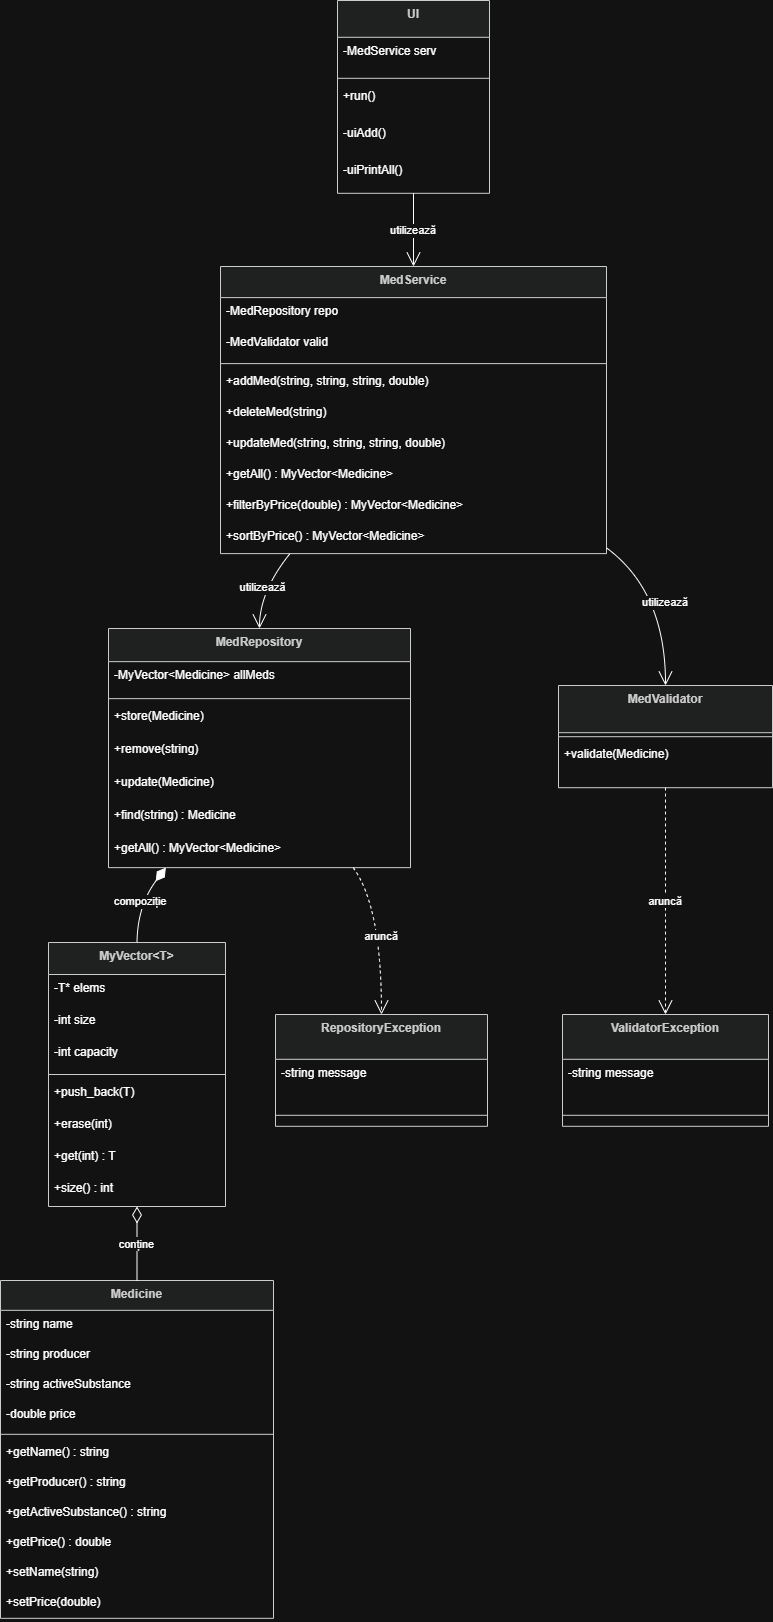

The diagram above was exported from draw.io. Its source (the exported page's mxGraphModel, read from the mxfile embedded in the PNG):
<mxGraphModel dx="1414" dy="795" grid="1" gridSize="10" guides="1" tooltips="1" connect="1" arrows="1" fold="1" page="1" pageScale="1" pageWidth="850" pageHeight="1100" math="0" shadow="0">
  <root>
    <mxCell id="0" />
    <mxCell id="1" parent="0" />
    <mxCell id="QyYgosLGiZ4wZSl-0KEU-1" parent="1" style="swimlane;fontStyle=1;align=center;verticalAlign=top;childLayout=stackLayout;horizontal=1;startSize=29.818181818181817;horizontalStack=0;resizeParent=1;resizeParentMax=0;resizeLast=0;collapsible=0;marginBottom=0;fillColor=light-dark(#eeeeee,#1f2020);strokeColor=light-dark(#999999,#cccccc);fontColor=light-dark(#333333,#cccccc);" value="Medicine" vertex="1">
      <mxGeometry height="337.8181818181818" width="273" x="20" y="1300" as="geometry" />
    </mxCell>
    <mxCell id="QyYgosLGiZ4wZSl-0KEU-2" parent="QyYgosLGiZ4wZSl-0KEU-1" style="text;strokeColor=none;fillColor=none;align=left;verticalAlign=top;spacingLeft=4;spacingRight=4;overflow=hidden;rotatable=0;points=[[0,0.5],[1,0.5]];portConstraint=eastwest;" value="-string name" vertex="1">
      <mxGeometry height="30" width="273" y="29.818181818181817" as="geometry" />
    </mxCell>
    <mxCell id="QyYgosLGiZ4wZSl-0KEU-3" parent="QyYgosLGiZ4wZSl-0KEU-1" style="text;strokeColor=none;fillColor=none;align=left;verticalAlign=top;spacingLeft=4;spacingRight=4;overflow=hidden;rotatable=0;points=[[0,0.5],[1,0.5]];portConstraint=eastwest;" value="-string producer" vertex="1">
      <mxGeometry height="30" width="273" y="59.81818181818181" as="geometry" />
    </mxCell>
    <mxCell id="QyYgosLGiZ4wZSl-0KEU-4" parent="QyYgosLGiZ4wZSl-0KEU-1" style="text;strokeColor=none;fillColor=none;align=left;verticalAlign=top;spacingLeft=4;spacingRight=4;overflow=hidden;rotatable=0;points=[[0,0.5],[1,0.5]];portConstraint=eastwest;" value="-string activeSubstance" vertex="1">
      <mxGeometry height="30" width="273" y="89.81818181818181" as="geometry" />
    </mxCell>
    <mxCell id="QyYgosLGiZ4wZSl-0KEU-5" parent="QyYgosLGiZ4wZSl-0KEU-1" style="text;strokeColor=none;fillColor=none;align=left;verticalAlign=top;spacingLeft=4;spacingRight=4;overflow=hidden;rotatable=0;points=[[0,0.5],[1,0.5]];portConstraint=eastwest;" value="-double price" vertex="1">
      <mxGeometry height="30" width="273" y="119.81818181818181" as="geometry" />
    </mxCell>
    <mxCell id="QyYgosLGiZ4wZSl-0KEU-6" parent="QyYgosLGiZ4wZSl-0KEU-1" style="line;strokeWidth=1;fillColor=none;align=left;verticalAlign=middle;spacingTop=-1;spacingLeft=3;spacingRight=3;rotatable=0;labelPosition=right;points=[];portConstraint=eastwest;strokeColor=inherit;" vertex="1">
      <mxGeometry height="8" width="273" y="149.8181818181818" as="geometry" />
    </mxCell>
    <mxCell id="QyYgosLGiZ4wZSl-0KEU-7" parent="QyYgosLGiZ4wZSl-0KEU-1" style="text;strokeColor=none;fillColor=none;align=left;verticalAlign=top;spacingLeft=4;spacingRight=4;overflow=hidden;rotatable=0;points=[[0,0.5],[1,0.5]];portConstraint=eastwest;" value="+getName() : string" vertex="1">
      <mxGeometry height="30" width="273" y="157.8181818181818" as="geometry" />
    </mxCell>
    <mxCell id="QyYgosLGiZ4wZSl-0KEU-8" parent="QyYgosLGiZ4wZSl-0KEU-1" style="text;strokeColor=none;fillColor=none;align=left;verticalAlign=top;spacingLeft=4;spacingRight=4;overflow=hidden;rotatable=0;points=[[0,0.5],[1,0.5]];portConstraint=eastwest;" value="+getProducer() : string" vertex="1">
      <mxGeometry height="30" width="273" y="187.8181818181818" as="geometry" />
    </mxCell>
    <mxCell id="QyYgosLGiZ4wZSl-0KEU-9" parent="QyYgosLGiZ4wZSl-0KEU-1" style="text;strokeColor=none;fillColor=none;align=left;verticalAlign=top;spacingLeft=4;spacingRight=4;overflow=hidden;rotatable=0;points=[[0,0.5],[1,0.5]];portConstraint=eastwest;" value="+getActiveSubstance() : string" vertex="1">
      <mxGeometry height="30" width="273" y="217.8181818181818" as="geometry" />
    </mxCell>
    <mxCell id="QyYgosLGiZ4wZSl-0KEU-10" parent="QyYgosLGiZ4wZSl-0KEU-1" style="text;strokeColor=none;fillColor=none;align=left;verticalAlign=top;spacingLeft=4;spacingRight=4;overflow=hidden;rotatable=0;points=[[0,0.5],[1,0.5]];portConstraint=eastwest;" value="+getPrice() : double" vertex="1">
      <mxGeometry height="30" width="273" y="247.8181818181818" as="geometry" />
    </mxCell>
    <mxCell id="QyYgosLGiZ4wZSl-0KEU-11" parent="QyYgosLGiZ4wZSl-0KEU-1" style="text;strokeColor=none;fillColor=none;align=left;verticalAlign=top;spacingLeft=4;spacingRight=4;overflow=hidden;rotatable=0;points=[[0,0.5],[1,0.5]];portConstraint=eastwest;" value="+setName(string)" vertex="1">
      <mxGeometry height="30" width="273" y="277.8181818181818" as="geometry" />
    </mxCell>
    <mxCell id="QyYgosLGiZ4wZSl-0KEU-12" parent="QyYgosLGiZ4wZSl-0KEU-1" style="text;strokeColor=none;fillColor=none;align=left;verticalAlign=top;spacingLeft=4;spacingRight=4;overflow=hidden;rotatable=0;points=[[0,0.5],[1,0.5]];portConstraint=eastwest;" value="+setPrice(double)" vertex="1">
      <mxGeometry height="30" width="273" y="307.8181818181818" as="geometry" />
    </mxCell>
    <mxCell id="QyYgosLGiZ4wZSl-0KEU-13" parent="1" style="swimlane;fontStyle=1;align=center;verticalAlign=top;childLayout=stackLayout;horizontal=1;startSize=32;horizontalStack=0;resizeParent=1;resizeParentMax=0;resizeLast=0;collapsible=0;marginBottom=0;fillColor=light-dark(#eeeeee,#1f2020);strokeColor=light-dark(#999999,#cccccc);fontColor=light-dark(#333333,#cccccc);" value="MyVector&lt;T&gt;" vertex="1">
      <mxGeometry height="264" width="177" x="68" y="962" as="geometry" />
    </mxCell>
    <mxCell id="QyYgosLGiZ4wZSl-0KEU-14" parent="QyYgosLGiZ4wZSl-0KEU-13" style="text;strokeColor=none;fillColor=none;align=left;verticalAlign=top;spacingLeft=4;spacingRight=4;overflow=hidden;rotatable=0;points=[[0,0.5],[1,0.5]];portConstraint=eastwest;" value="-T* elems" vertex="1">
      <mxGeometry height="32" width="177" y="32" as="geometry" />
    </mxCell>
    <mxCell id="QyYgosLGiZ4wZSl-0KEU-15" parent="QyYgosLGiZ4wZSl-0KEU-13" style="text;strokeColor=none;fillColor=none;align=left;verticalAlign=top;spacingLeft=4;spacingRight=4;overflow=hidden;rotatable=0;points=[[0,0.5],[1,0.5]];portConstraint=eastwest;" value="-int size" vertex="1">
      <mxGeometry height="32" width="177" y="64" as="geometry" />
    </mxCell>
    <mxCell id="QyYgosLGiZ4wZSl-0KEU-16" parent="QyYgosLGiZ4wZSl-0KEU-13" style="text;strokeColor=none;fillColor=none;align=left;verticalAlign=top;spacingLeft=4;spacingRight=4;overflow=hidden;rotatable=0;points=[[0,0.5],[1,0.5]];portConstraint=eastwest;" value="-int capacity" vertex="1">
      <mxGeometry height="32" width="177" y="96" as="geometry" />
    </mxCell>
    <mxCell id="QyYgosLGiZ4wZSl-0KEU-17" parent="QyYgosLGiZ4wZSl-0KEU-13" style="line;strokeWidth=1;fillColor=none;align=left;verticalAlign=middle;spacingTop=-1;spacingLeft=3;spacingRight=3;rotatable=0;labelPosition=right;points=[];portConstraint=eastwest;strokeColor=inherit;" vertex="1">
      <mxGeometry height="8" width="177" y="128" as="geometry" />
    </mxCell>
    <mxCell id="QyYgosLGiZ4wZSl-0KEU-18" parent="QyYgosLGiZ4wZSl-0KEU-13" style="text;strokeColor=none;fillColor=none;align=left;verticalAlign=top;spacingLeft=4;spacingRight=4;overflow=hidden;rotatable=0;points=[[0,0.5],[1,0.5]];portConstraint=eastwest;" value="+push_back(T)" vertex="1">
      <mxGeometry height="32" width="177" y="136" as="geometry" />
    </mxCell>
    <mxCell id="QyYgosLGiZ4wZSl-0KEU-19" parent="QyYgosLGiZ4wZSl-0KEU-13" style="text;strokeColor=none;fillColor=none;align=left;verticalAlign=top;spacingLeft=4;spacingRight=4;overflow=hidden;rotatable=0;points=[[0,0.5],[1,0.5]];portConstraint=eastwest;" value="+erase(int)" vertex="1">
      <mxGeometry height="32" width="177" y="168" as="geometry" />
    </mxCell>
    <mxCell id="QyYgosLGiZ4wZSl-0KEU-20" parent="QyYgosLGiZ4wZSl-0KEU-13" style="text;strokeColor=none;fillColor=none;align=left;verticalAlign=top;spacingLeft=4;spacingRight=4;overflow=hidden;rotatable=0;points=[[0,0.5],[1,0.5]];portConstraint=eastwest;" value="+get(int) : T" vertex="1">
      <mxGeometry height="32" width="177" y="200" as="geometry" />
    </mxCell>
    <mxCell id="QyYgosLGiZ4wZSl-0KEU-21" parent="QyYgosLGiZ4wZSl-0KEU-13" style="text;strokeColor=none;fillColor=none;align=left;verticalAlign=top;spacingLeft=4;spacingRight=4;overflow=hidden;rotatable=0;points=[[0,0.5],[1,0.5]];portConstraint=eastwest;" value="+size() : int" vertex="1">
      <mxGeometry height="32" width="177" y="232" as="geometry" />
    </mxCell>
    <mxCell id="QyYgosLGiZ4wZSl-0KEU-22" parent="1" style="swimlane;fontStyle=1;align=center;verticalAlign=top;childLayout=stackLayout;horizontal=1;startSize=33.142857142857146;horizontalStack=0;resizeParent=1;resizeParentMax=0;resizeLast=0;collapsible=0;marginBottom=0;fillColor=light-dark(#eeeeee,#1f2020);strokeColor=light-dark(#999999,#cccccc);fontColor=light-dark(#333333,#cccccc);" value="MedRepository" vertex="1">
      <mxGeometry height="239.14285714285714" width="302" x="128" y="648" as="geometry" />
    </mxCell>
    <mxCell id="QyYgosLGiZ4wZSl-0KEU-23" parent="QyYgosLGiZ4wZSl-0KEU-22" style="text;strokeColor=none;fillColor=none;align=left;verticalAlign=top;spacingLeft=4;spacingRight=4;overflow=hidden;rotatable=0;points=[[0,0.5],[1,0.5]];portConstraint=eastwest;" value="-MyVector&lt;Medicine&gt; allMeds" vertex="1">
      <mxGeometry height="33" width="302" y="33.142857142857146" as="geometry" />
    </mxCell>
    <mxCell id="QyYgosLGiZ4wZSl-0KEU-24" parent="QyYgosLGiZ4wZSl-0KEU-22" style="line;strokeWidth=1;fillColor=none;align=left;verticalAlign=middle;spacingTop=-1;spacingLeft=3;spacingRight=3;rotatable=0;labelPosition=right;points=[];portConstraint=eastwest;strokeColor=inherit;" vertex="1">
      <mxGeometry height="8" width="302" y="66.14285714285714" as="geometry" />
    </mxCell>
    <mxCell id="QyYgosLGiZ4wZSl-0KEU-25" parent="QyYgosLGiZ4wZSl-0KEU-22" style="text;strokeColor=none;fillColor=none;align=left;verticalAlign=top;spacingLeft=4;spacingRight=4;overflow=hidden;rotatable=0;points=[[0,0.5],[1,0.5]];portConstraint=eastwest;" value="+store(Medicine)" vertex="1">
      <mxGeometry height="33" width="302" y="74.14285714285714" as="geometry" />
    </mxCell>
    <mxCell id="QyYgosLGiZ4wZSl-0KEU-26" parent="QyYgosLGiZ4wZSl-0KEU-22" style="text;strokeColor=none;fillColor=none;align=left;verticalAlign=top;spacingLeft=4;spacingRight=4;overflow=hidden;rotatable=0;points=[[0,0.5],[1,0.5]];portConstraint=eastwest;" value="+remove(string)" vertex="1">
      <mxGeometry height="33" width="302" y="107.14285714285714" as="geometry" />
    </mxCell>
    <mxCell id="QyYgosLGiZ4wZSl-0KEU-27" parent="QyYgosLGiZ4wZSl-0KEU-22" style="text;strokeColor=none;fillColor=none;align=left;verticalAlign=top;spacingLeft=4;spacingRight=4;overflow=hidden;rotatable=0;points=[[0,0.5],[1,0.5]];portConstraint=eastwest;" value="+update(Medicine)" vertex="1">
      <mxGeometry height="33" width="302" y="140.14285714285714" as="geometry" />
    </mxCell>
    <mxCell id="QyYgosLGiZ4wZSl-0KEU-28" parent="QyYgosLGiZ4wZSl-0KEU-22" style="text;strokeColor=none;fillColor=none;align=left;verticalAlign=top;spacingLeft=4;spacingRight=4;overflow=hidden;rotatable=0;points=[[0,0.5],[1,0.5]];portConstraint=eastwest;" value="+find(string) : Medicine" vertex="1">
      <mxGeometry height="33" width="302" y="173.14285714285714" as="geometry" />
    </mxCell>
    <mxCell id="QyYgosLGiZ4wZSl-0KEU-29" parent="QyYgosLGiZ4wZSl-0KEU-22" style="text;strokeColor=none;fillColor=none;align=left;verticalAlign=top;spacingLeft=4;spacingRight=4;overflow=hidden;rotatable=0;points=[[0,0.5],[1,0.5]];portConstraint=eastwest;" value="+getAll() : MyVector&lt;Medicine&gt;" vertex="1">
      <mxGeometry height="33" width="302" y="206.14285714285714" as="geometry" />
    </mxCell>
    <mxCell id="QyYgosLGiZ4wZSl-0KEU-30" parent="1" style="swimlane;fontStyle=1;align=center;verticalAlign=top;childLayout=stackLayout;horizontal=1;startSize=47.2;horizontalStack=0;resizeParent=1;resizeParentMax=0;resizeLast=0;collapsible=0;marginBottom=0;fillColor=light-dark(#eeeeee,#1f2020);strokeColor=light-dark(#999999,#cccccc);fontColor=light-dark(#333333,#cccccc);" value="MedValidator" vertex="1">
      <mxGeometry height="102.2" width="214" x="578" y="705" as="geometry" />
    </mxCell>
    <mxCell id="QyYgosLGiZ4wZSl-0KEU-31" parent="QyYgosLGiZ4wZSl-0KEU-30" style="line;strokeWidth=1;fillColor=none;align=left;verticalAlign=middle;spacingTop=-1;spacingLeft=3;spacingRight=3;rotatable=0;labelPosition=right;points=[];portConstraint=eastwest;strokeColor=inherit;" vertex="1">
      <mxGeometry height="8" width="214" y="47.2" as="geometry" />
    </mxCell>
    <mxCell id="QyYgosLGiZ4wZSl-0KEU-32" parent="QyYgosLGiZ4wZSl-0KEU-30" style="text;strokeColor=none;fillColor=none;align=left;verticalAlign=top;spacingLeft=4;spacingRight=4;overflow=hidden;rotatable=0;points=[[0,0.5],[1,0.5]];portConstraint=eastwest;" value="+validate(Medicine)" vertex="1">
      <mxGeometry height="47" width="214" y="55.2" as="geometry" />
    </mxCell>
    <mxCell id="QyYgosLGiZ4wZSl-0KEU-33" parent="1" style="swimlane;fontStyle=1;align=center;verticalAlign=top;childLayout=stackLayout;horizontal=1;startSize=31.11111111111111;horizontalStack=0;resizeParent=1;resizeParentMax=0;resizeLast=0;collapsible=0;marginBottom=0;fillColor=light-dark(#eeeeee,#1f2020);strokeColor=light-dark(#999999,#cccccc);fontColor=light-dark(#333333,#cccccc);" value="MedService" vertex="1">
      <mxGeometry height="287.1111111111111" width="386" x="240" y="286" as="geometry" />
    </mxCell>
    <mxCell id="QyYgosLGiZ4wZSl-0KEU-34" parent="QyYgosLGiZ4wZSl-0KEU-33" style="text;strokeColor=none;fillColor=none;align=left;verticalAlign=top;spacingLeft=4;spacingRight=4;overflow=hidden;rotatable=0;points=[[0,0.5],[1,0.5]];portConstraint=eastwest;" value="-MedRepository repo" vertex="1">
      <mxGeometry height="31" width="386" y="31.11111111111111" as="geometry" />
    </mxCell>
    <mxCell id="QyYgosLGiZ4wZSl-0KEU-35" parent="QyYgosLGiZ4wZSl-0KEU-33" style="text;strokeColor=none;fillColor=none;align=left;verticalAlign=top;spacingLeft=4;spacingRight=4;overflow=hidden;rotatable=0;points=[[0,0.5],[1,0.5]];portConstraint=eastwest;" value="-MedValidator valid" vertex="1">
      <mxGeometry height="31" width="386" y="62.111111111111114" as="geometry" />
    </mxCell>
    <mxCell id="QyYgosLGiZ4wZSl-0KEU-36" parent="QyYgosLGiZ4wZSl-0KEU-33" style="line;strokeWidth=1;fillColor=none;align=left;verticalAlign=middle;spacingTop=-1;spacingLeft=3;spacingRight=3;rotatable=0;labelPosition=right;points=[];portConstraint=eastwest;strokeColor=inherit;" vertex="1">
      <mxGeometry height="8" width="386" y="93.11111111111111" as="geometry" />
    </mxCell>
    <mxCell id="QyYgosLGiZ4wZSl-0KEU-37" parent="QyYgosLGiZ4wZSl-0KEU-33" style="text;strokeColor=none;fillColor=none;align=left;verticalAlign=top;spacingLeft=4;spacingRight=4;overflow=hidden;rotatable=0;points=[[0,0.5],[1,0.5]];portConstraint=eastwest;" value="+addMed(string, string, string, double)" vertex="1">
      <mxGeometry height="31" width="386" y="101.11111111111111" as="geometry" />
    </mxCell>
    <mxCell id="QyYgosLGiZ4wZSl-0KEU-38" parent="QyYgosLGiZ4wZSl-0KEU-33" style="text;strokeColor=none;fillColor=none;align=left;verticalAlign=top;spacingLeft=4;spacingRight=4;overflow=hidden;rotatable=0;points=[[0,0.5],[1,0.5]];portConstraint=eastwest;" value="+deleteMed(string)" vertex="1">
      <mxGeometry height="31" width="386" y="132.11111111111111" as="geometry" />
    </mxCell>
    <mxCell id="QyYgosLGiZ4wZSl-0KEU-39" parent="QyYgosLGiZ4wZSl-0KEU-33" style="text;strokeColor=none;fillColor=none;align=left;verticalAlign=top;spacingLeft=4;spacingRight=4;overflow=hidden;rotatable=0;points=[[0,0.5],[1,0.5]];portConstraint=eastwest;" value="+updateMed(string, string, string, double)" vertex="1">
      <mxGeometry height="31" width="386" y="163.11111111111111" as="geometry" />
    </mxCell>
    <mxCell id="QyYgosLGiZ4wZSl-0KEU-40" parent="QyYgosLGiZ4wZSl-0KEU-33" style="text;strokeColor=none;fillColor=none;align=left;verticalAlign=top;spacingLeft=4;spacingRight=4;overflow=hidden;rotatable=0;points=[[0,0.5],[1,0.5]];portConstraint=eastwest;" value="+getAll() : MyVector&lt;Medicine&gt;" vertex="1">
      <mxGeometry height="31" width="386" y="194.11111111111111" as="geometry" />
    </mxCell>
    <mxCell id="QyYgosLGiZ4wZSl-0KEU-41" parent="QyYgosLGiZ4wZSl-0KEU-33" style="text;strokeColor=none;fillColor=none;align=left;verticalAlign=top;spacingLeft=4;spacingRight=4;overflow=hidden;rotatable=0;points=[[0,0.5],[1,0.5]];portConstraint=eastwest;" value="+filterByPrice(double) : MyVector&lt;Medicine&gt;" vertex="1">
      <mxGeometry height="31" width="386" y="225.11111111111111" as="geometry" />
    </mxCell>
    <mxCell id="QyYgosLGiZ4wZSl-0KEU-42" parent="QyYgosLGiZ4wZSl-0KEU-33" style="text;strokeColor=none;fillColor=none;align=left;verticalAlign=top;spacingLeft=4;spacingRight=4;overflow=hidden;rotatable=0;points=[[0,0.5],[1,0.5]];portConstraint=eastwest;" value="+sortByPrice() : MyVector&lt;Medicine&gt;" vertex="1">
      <mxGeometry height="31" width="386" y="256.1111111111111" as="geometry" />
    </mxCell>
    <mxCell id="QyYgosLGiZ4wZSl-0KEU-43" parent="1" style="swimlane;fontStyle=1;align=center;verticalAlign=top;childLayout=stackLayout;horizontal=1;startSize=36.8;horizontalStack=0;resizeParent=1;resizeParentMax=0;resizeLast=0;collapsible=0;marginBottom=0;fillColor=light-dark(#eeeeee,#1f2020);strokeColor=light-dark(#999999,#cccccc);fontColor=light-dark(#333333,#cccccc);" value="UI" vertex="1">
      <mxGeometry height="192.8" width="152" x="357" y="20" as="geometry" />
    </mxCell>
    <mxCell id="QyYgosLGiZ4wZSl-0KEU-44" parent="QyYgosLGiZ4wZSl-0KEU-43" style="text;strokeColor=none;fillColor=none;align=left;verticalAlign=top;spacingLeft=4;spacingRight=4;overflow=hidden;rotatable=0;points=[[0,0.5],[1,0.5]];portConstraint=eastwest;" value="-MedService serv" vertex="1">
      <mxGeometry height="37" width="152" y="36.8" as="geometry" />
    </mxCell>
    <mxCell id="QyYgosLGiZ4wZSl-0KEU-45" parent="QyYgosLGiZ4wZSl-0KEU-43" style="line;strokeWidth=1;fillColor=none;align=left;verticalAlign=middle;spacingTop=-1;spacingLeft=3;spacingRight=3;rotatable=0;labelPosition=right;points=[];portConstraint=eastwest;strokeColor=inherit;" vertex="1">
      <mxGeometry height="8" width="152" y="73.8" as="geometry" />
    </mxCell>
    <mxCell id="QyYgosLGiZ4wZSl-0KEU-46" parent="QyYgosLGiZ4wZSl-0KEU-43" style="text;strokeColor=none;fillColor=none;align=left;verticalAlign=top;spacingLeft=4;spacingRight=4;overflow=hidden;rotatable=0;points=[[0,0.5],[1,0.5]];portConstraint=eastwest;" value="+run()" vertex="1">
      <mxGeometry height="37" width="152" y="81.8" as="geometry" />
    </mxCell>
    <mxCell id="QyYgosLGiZ4wZSl-0KEU-47" parent="QyYgosLGiZ4wZSl-0KEU-43" style="text;strokeColor=none;fillColor=none;align=left;verticalAlign=top;spacingLeft=4;spacingRight=4;overflow=hidden;rotatable=0;points=[[0,0.5],[1,0.5]];portConstraint=eastwest;" value="-uiAdd()" vertex="1">
      <mxGeometry height="37" width="152" y="118.8" as="geometry" />
    </mxCell>
    <mxCell id="QyYgosLGiZ4wZSl-0KEU-48" parent="QyYgosLGiZ4wZSl-0KEU-43" style="text;strokeColor=none;fillColor=none;align=left;verticalAlign=top;spacingLeft=4;spacingRight=4;overflow=hidden;rotatable=0;points=[[0,0.5],[1,0.5]];portConstraint=eastwest;" value="-uiPrintAll()" vertex="1">
      <mxGeometry height="37" width="152" y="155.8" as="geometry" />
    </mxCell>
    <mxCell id="QyYgosLGiZ4wZSl-0KEU-49" parent="1" style="swimlane;fontStyle=1;align=center;verticalAlign=top;childLayout=stackLayout;horizontal=1;startSize=44.8;horizontalStack=0;resizeParent=1;resizeParentMax=0;resizeLast=0;collapsible=0;marginBottom=0;fillColor=light-dark(#eeeeee,#1f2020);strokeColor=light-dark(#999999,#cccccc);fontColor=light-dark(#333333,#cccccc);" value="ValidatorException" vertex="1">
      <mxGeometry height="111.8" width="206" x="582" y="1034" as="geometry" />
    </mxCell>
    <mxCell id="QyYgosLGiZ4wZSl-0KEU-50" parent="QyYgosLGiZ4wZSl-0KEU-49" style="text;strokeColor=none;fillColor=none;align=left;verticalAlign=top;spacingLeft=4;spacingRight=4;overflow=hidden;rotatable=0;points=[[0,0.5],[1,0.5]];portConstraint=eastwest;" value="-string message" vertex="1">
      <mxGeometry height="45" width="206" y="44.8" as="geometry" />
    </mxCell>
    <mxCell id="QyYgosLGiZ4wZSl-0KEU-51" parent="QyYgosLGiZ4wZSl-0KEU-49" style="line;strokeWidth=1;fillColor=none;align=left;verticalAlign=middle;spacingTop=-1;spacingLeft=3;spacingRight=3;rotatable=0;labelPosition=right;points=[];portConstraint=eastwest;strokeColor=inherit;" vertex="1">
      <mxGeometry height="22" width="206" y="89.8" as="geometry" />
    </mxCell>
    <mxCell id="QyYgosLGiZ4wZSl-0KEU-52" parent="1" style="swimlane;fontStyle=1;align=center;verticalAlign=top;childLayout=stackLayout;horizontal=1;startSize=44.8;horizontalStack=0;resizeParent=1;resizeParentMax=0;resizeLast=0;collapsible=0;marginBottom=0;fillColor=light-dark(#eeeeee,#1f2020);strokeColor=light-dark(#999999,#cccccc);fontColor=light-dark(#333333,#cccccc);" value="RepositoryException" vertex="1">
      <mxGeometry height="111.8" width="212" x="295" y="1034" as="geometry" />
    </mxCell>
    <mxCell id="QyYgosLGiZ4wZSl-0KEU-53" parent="QyYgosLGiZ4wZSl-0KEU-52" style="text;strokeColor=none;fillColor=none;align=left;verticalAlign=top;spacingLeft=4;spacingRight=4;overflow=hidden;rotatable=0;points=[[0,0.5],[1,0.5]];portConstraint=eastwest;" value="-string message" vertex="1">
      <mxGeometry height="45" width="212" y="44.8" as="geometry" />
    </mxCell>
    <mxCell id="QyYgosLGiZ4wZSl-0KEU-54" parent="QyYgosLGiZ4wZSl-0KEU-52" style="line;strokeWidth=1;fillColor=none;align=left;verticalAlign=middle;spacingTop=-1;spacingLeft=3;spacingRight=3;rotatable=0;labelPosition=right;points=[];portConstraint=eastwest;strokeColor=inherit;" vertex="1">
      <mxGeometry height="22" width="212" y="89.8" as="geometry" />
    </mxCell>
    <mxCell id="QyYgosLGiZ4wZSl-0KEU-55" edge="1" parent="1" source="QyYgosLGiZ4wZSl-0KEU-43" style="curved=1;startArrow=none;endArrow=open;endSize=12;exitX=0.5;exitY=1;entryX=0.5;entryY=0;rounded=0;" target="QyYgosLGiZ4wZSl-0KEU-33" value="utilizează">
      <mxGeometry relative="1" as="geometry">
        <Array as="points" />
      </mxGeometry>
    </mxCell>
    <mxCell id="QyYgosLGiZ4wZSl-0KEU-56" edge="1" parent="1" source="QyYgosLGiZ4wZSl-0KEU-33" style="curved=1;startArrow=none;endArrow=open;endSize=12;exitX=0.18;exitY=1;entryX=0.5;entryY=0;rounded=0;" target="QyYgosLGiZ4wZSl-0KEU-22" value="utilizează">
      <mxGeometry relative="1" as="geometry">
        <Array as="points">
          <mxPoint x="279" y="611" />
        </Array>
      </mxGeometry>
    </mxCell>
    <mxCell id="QyYgosLGiZ4wZSl-0KEU-57" edge="1" parent="1" source="QyYgosLGiZ4wZSl-0KEU-33" style="curved=1;startArrow=none;endArrow=open;endSize=12;exitX=1;exitY=0.98;entryX=0.5;entryY=0;rounded=0;" target="QyYgosLGiZ4wZSl-0KEU-30" value="utilizează">
      <mxGeometry relative="1" as="geometry">
        <Array as="points">
          <mxPoint x="685" y="611" />
        </Array>
      </mxGeometry>
    </mxCell>
    <mxCell id="QyYgosLGiZ4wZSl-0KEU-58" edge="1" parent="1" source="QyYgosLGiZ4wZSl-0KEU-22" style="curved=1;startArrow=diamondThin;startSize=14;startFill=1;endArrow=none;exitX=0.19;exitY=1;entryX=0.5;entryY=0;rounded=0;" target="QyYgosLGiZ4wZSl-0KEU-13" value="compoziție">
      <mxGeometry relative="1" as="geometry">
        <Array as="points">
          <mxPoint x="157" y="925" />
        </Array>
      </mxGeometry>
    </mxCell>
    <mxCell id="QyYgosLGiZ4wZSl-0KEU-59" edge="1" parent="1" source="QyYgosLGiZ4wZSl-0KEU-13" style="curved=1;startArrow=diamondThin;startSize=14;startFill=0;endArrow=none;exitX=0.5;exitY=1;entryX=0.5;entryY=0;rounded=0;" target="QyYgosLGiZ4wZSl-0KEU-1" value="conține">
      <mxGeometry relative="1" as="geometry">
        <Array as="points" />
      </mxGeometry>
    </mxCell>
    <mxCell id="QyYgosLGiZ4wZSl-0KEU-60" edge="1" parent="1" source="QyYgosLGiZ4wZSl-0KEU-30" style="curved=1;dashed=1;startArrow=none;endArrow=open;endSize=12;exitX=0.5;exitY=1;entryX=0.5;entryY=0;rounded=0;" target="QyYgosLGiZ4wZSl-0KEU-49" value="aruncă">
      <mxGeometry relative="1" as="geometry">
        <Array as="points" />
      </mxGeometry>
    </mxCell>
    <mxCell id="QyYgosLGiZ4wZSl-0KEU-61" edge="1" parent="1" source="QyYgosLGiZ4wZSl-0KEU-22" style="curved=1;dashed=1;startArrow=none;endArrow=open;endSize=12;exitX=0.81;exitY=1;entryX=0.5;entryY=0;rounded=0;" target="QyYgosLGiZ4wZSl-0KEU-52" value="aruncă">
      <mxGeometry relative="1" as="geometry">
        <Array as="points">
          <mxPoint x="401" y="925" />
        </Array>
      </mxGeometry>
    </mxCell>
  </root>
</mxGraphModel>